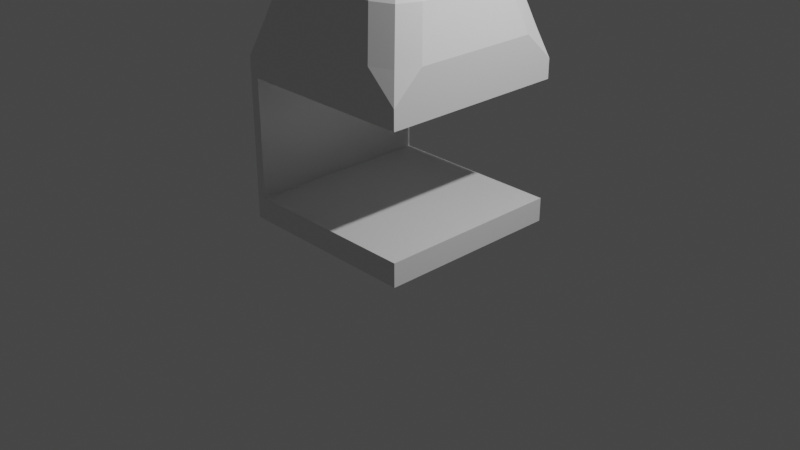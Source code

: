# Source: grinder.blend  (saved by Blender 2.80.75; exported with 4.5.12 LTS)
import bpy
from mathutils import Matrix  # noqa: F401  (used for matrix-valued properties, if any)

bpy.ops.wm.read_factory_settings(use_empty=True)
scene = bpy.context.scene
scene.name = 'Scene'

# ---- collections
col_collection = bpy.data.collections.new('Collection'); scene.collection.children.link(col_collection)

# ---- materials (node trees are filled in below, after node groups)
mat_material = bpy.data.materials.new('Material')
mat_material.alpha_threshold = 0.0
mat_material.use_transparent_shadow = False
mat_material.line_color = (0.0, 0.0, 0.0, 1.0)

# ---- material node trees
mat_material.use_nodes = True; mat_material.node_tree.nodes.clear()
_N = mat_material.node_tree.nodes; _L = mat_material.node_tree.links
n0 = _N.new('ShaderNodeOutputMaterial'); n0.name = 'Material Output'; n0.location = (300, 300)
n1 = _N.new('ShaderNodeBsdfPrincipled'); n1.name = 'Principled BSDF'; n1.location = (10, 300)
n1.distribution = 'GGX'
n1.subsurface_method = 'BURLEY'
n1.inputs[2].default_value = 0.4
n1.inputs[3].default_value = 1.45
n1.inputs[27].default_value = (0.0, 0.0, 0.0, 1.0)
n1.inputs[28].default_value = 1.0
_L.new(n1.outputs[0], n0.inputs[0])
n0.is_active_output = True

# ---- world
world_world = bpy.data.worlds.new('World'); scene.world = world_world
world_world.use_nodes = True; world_world.node_tree.nodes.clear()
_N = world_world.node_tree.nodes; _L = world_world.node_tree.links
n0 = _N.new('ShaderNodeOutputWorld'); n0.name = 'World Output'; n0.location = (300, 300)
n1 = _N.new('ShaderNodeBackground'); n1.name = 'Background'; n1.location = (10, 300)
n1.inputs[0].default_value = (0.05088, 0.05088, 0.05088, 1.0)
_L.new(n1.outputs[0], n0.inputs[0])
n0.is_active_output = True
world_world.color = (0.05088, 0.05088, 0.05088)
world_world.use_sun_shadow = False
world_world.sun_shadow_jitter_overblur = 0.0

# ---- cameras
cam_camera = bpy.data.cameras.new('Camera')
cam_camera.clip_end = 100.0
cam_camera.ortho_scale = 7.314

# ---- lights
light_light = bpy.data.lights.new('Light', 'POINT')
light_light.transmission_factor = 0.0
light_light.energy = 1000.0
light_light.shadow_soft_size = 0.1
light_light.shadow_maximum_resolution = 0.006
light_light.use_absolute_resolution = True

# ---- meshes
me_cube = bpy.data.meshes.new('Cube')
me_cube.from_pydata([(1.0, 1.0, 0.25), (1.0, 1.0, 0.0), (1.0, -1.0, 0.25), (1.0, -1.0, 0.0), (-1.0, 1.0, 0.0), (-1.0, -1.0, 0.5), (-1.0, -1.0, 0.0), (-0.9, 1.0, 1.0), (-0.9, -1.0, 1.0), (-1.0, 1.0, 1.0), (-1.0, -1.0, 1.0), (1.0, 1.0, 1.5), (1.0, -1.0, 1.5), (-1.0, -1.0, 1.5), (-1.0, 1.0, 1.5), (-0.9, -1.0, 1.5), (-0.9, 1.0, 1.5), (-0.9, 1.0, 0.25), (-0.9, -1.0, 0.25), (-1.0, 1.0, 0.5), (0.6784, 1.0, 2.0), (1.0, 0.6784, 2.0), (1.0, 1.0, 1.705), (0.9058, 0.9058, 2.0), (1.0, -0.6784, 2.0), (0.6784, -1.0, 2.0), (1.0, -1.0, 1.705), (0.9058, -0.9058, 2.0), (-1.0, 0.6784, 2.0), (-0.6784, 1.0, 2.0), (-1.0, 1.0, 1.705), (-0.9058, 0.9058, 2.0), (-0.6784, -1.0, 2.0), (-1.0, -0.6784, 2.0), (-1.0, -1.0, 1.705), (-0.9058, -0.9058, 2.0), (0.5286, 0.8508, 2.5), (0.8508, 0.5286, 2.5), (0.7564, 0.7564, 2.5), (0.8508, -0.5286, 2.5), (0.5286, -0.8508, 2.5), (0.7564, -0.7564, 2.5), (-0.8508, 0.5286, 2.5), (-0.5286, 0.8508, 2.5), (-0.7564, 0.7564, 2.5), (-0.5286, -0.8508, 2.5), (-0.8508, -0.5286, 2.5), (-0.7564, -0.7564, 2.5), (0.5, 0.1771, 3.0), (0.1771, 0.5, 3.0), (0.4054, 0.4054, 3.0), (0.1771, -0.5, 3.0), (0.5, -0.1771, 3.0), (0.4054, -0.4054, 3.0), (-0.1771, 0.5, 3.0), (-0.5, 0.1771, 3.0), (-0.4054, 0.4054, 3.0), (-0.5, -0.1771, 3.0), (-0.1771, -0.5, 3.0), (-0.4054, -0.4054, 3.0)], [], [(18, 17, 7, 8), (6, 5, 19, 4), (4, 1, 3, 6), (1, 0, 2, 3), (17, 4, 19), (17, 19, 9, 7), (5, 18, 8, 10), (19, 5, 10, 9), (24, 21, 37, 39), (13, 15, 12), (16, 14, 11), (15, 16, 11, 12), (32, 25, 40, 45), (20, 29, 43, 36), (39, 37, 48, 52), (28, 33, 46, 42), (48, 50, 49, 54, 56, 55, 57, 59, 58, 51, 53, 52), (14, 13, 34, 33, 28, 30), (13, 12, 26, 25, 32, 34), (11, 14, 30, 29, 20, 22), (42, 46, 57, 55), (45, 40, 51, 58), (36, 43, 54, 49), (8, 7, 16, 15), (7, 9, 14, 16), (10, 8, 15, 13), (9, 10, 13, 14), (5, 6, 18), (2, 0, 17, 18), (20, 23, 22), (23, 21, 22), (24, 27, 26), (27, 25, 26), (28, 31, 30), (31, 29, 30), (32, 35, 34), (35, 33, 34), (20, 36, 38, 23), (23, 38, 37, 21), (40, 25, 27, 41), (41, 27, 24, 39), (32, 45, 47, 35), (35, 47, 46, 33), (43, 29, 31, 44), (44, 31, 28, 42), (45, 58, 59, 47), (47, 59, 57, 46), (54, 43, 44, 56), (56, 44, 42, 55), (39, 52, 53, 41), (41, 53, 51, 40), (48, 37, 38, 50), (50, 38, 36, 49), (12, 11, 22, 21, 24, 26), (2, 18, 6, 3), (4, 17, 0, 1)])
_uv = me_cube.uv_layers.new(name='UVMap')
_uv.uv.foreach_set('vector', [0.375, 0.75, 0.375, 0.5, 0.375, 0.5, 0.375, 0.75, 0.375, 0.5, 0.625, 0.5, 0.625, 0.75, 0.375, 0.75, 0.375, 0.75, 0.625, 0.75, 0.625, 1.0, 0.375, 1.0, 0.125, 0.5, 0.375, 0.5, 0.375, 0.75, 0.125, 0.75, 0.875, 0.75, 0.375, 0.75, 0.625, 0.75, 0.875, 0.75, 0.875, 0.5, 0.875, 0.5, 0.875, 0.75, 0.625, 0.5, 0.625, 0.25, 0.625, 0.25, 0.625, 0.5, 0.625, 0.75, 0.625, 0.5, 0.625, 0.5, 0.625, 0.75, 0.375, 0.7098, 0.375, 0.5402, 0.375, 0.5473, 0.375, 0.7027, 0.625, 0.5, 0.625, 0.25, 0.625, 0.25, 0.875, 0.75, 0.875, 0.5, 0.875, 0.75, 0.375, 0.75, 0.375, 0.5, 0.375, 0.5, 0.375, 0.75, 0.625, 0.4598, 0.625, 0.2902, 0.625, 0.2973, 0.625, 0.4527, 0.875, 0.7098, 0.875, 0.5402, 0.875, 0.5473, 0.875, 0.7027, 0.375, 0.7027, 0.375, 0.5473, 0.375, 0.5807, 0.375, 0.6693, 0.625, 0.7098, 0.625, 0.5402, 0.625, 0.5473, 0.625, 0.7027, 0.375, 0.08072, 0.3986, 0.02364, 0.4557, 0.0, 0.5443, 0.0, 0.6014, 0.02364, 0.625, 0.08072, 0.625, 0.1693, 0.6171, 0.4088, 0.5443, 0.25, 0.4557, 0.25, 0.3986, 0.2264, 0.375, 0.1693, 0.625, 0.75, 0.625, 0.5, 0.625, 0.5, 0.625, 0.5402, 0.625, 0.7098, 0.625, 0.75, 0.625, 0.5, 0.625, 0.25, 0.625, 0.25, 0.625, 0.2902, 0.625, 0.4598, 0.625, 0.5, 0.875, 0.75, 0.875, 0.5, 0.875, 0.5, 0.875, 0.5402, 0.875, 0.7098, 0.875, 0.75, 0.625, 0.7027, 0.625, 0.5473, 0.625, 0.5807, 0.625, 0.6693, 0.625, 0.4527, 0.625, 0.2973, 0.625, 0.3307, 0.625, 0.4193, 0.875, 0.7027, 0.875, 0.5473, 0.875, 0.5807, 0.875, 0.6693, 0.375, 0.75, 0.375, 0.5, 0.375, 0.5, 0.375, 0.75, 0.875, 0.75, 0.875, 0.5, 0.875, 0.5, 0.875, 0.75, 0.625, 0.5, 0.625, 0.25, 0.625, 0.25, 0.625, 0.5, 0.625, 0.75, 0.625, 0.5, 0.625, 0.5, 0.625, 0.75, 0.625, 0.5, 0.375, 0.5, 0.625, 0.25, 0.375, 0.75, 0.375, 0.5, 0.375, 0.5, 0.375, 0.75, 0.875, 0.7098, 0.875, 0.7382, 0.875, 0.75, 0.875, 0.7382, 0.875, 0.75, 0.875, 0.75, 0.375, 0.7098, 0.375, 0.7382, 0.375, 0.75, 0.375, 0.7382, 0.375, 0.75, 0.375, 0.75, 0.625, 0.7098, 0.625, 0.7382, 0.625, 0.75, 0.625, 0.7382, 0.625, 0.75, 0.625, 0.75, 0.625, 0.4598, 0.625, 0.489, 0.625, 0.5, 0.625, 0.489, 0.625, 0.5035, 0.625, 0.5, 0.875, 0.7098, 0.875, 0.7027, 0.875, 0.75, 0.875, 0.75, 0.375, 0.5, 0.375, 0.5, 0.375, 0.5473, 0.375, 0.5402, 0.625, 0.2973, 0.625, 0.2902, 0.625, 0.25, 0.625, 0.25, 0.375, 0.75, 0.375, 0.75, 0.375, 0.7098, 0.375, 0.7027, 0.625, 0.4598, 0.625, 0.4527, 0.625, 0.5, 0.625, 0.5, 0.625, 0.5, 0.625, 0.5, 0.625, 0.5473, 0.625, 0.5402, 0.875, 0.5473, 0.875, 0.5402, 0.875, 0.5, 0.875, 0.5, 0.625, 0.75, 0.625, 0.75, 0.625, 0.7098, 0.625, 0.7027, 0.625, 0.4527, 0.625, 0.4193, 0.6171, 0.4088, 0.625, 0.5, 0.625, 0.5, 0.6171, 0.4088, 0.625, 0.5807, 0.625, 0.5473, 0.875, 0.5807, 0.875, 0.5473, 0.875, 0.5, 0.875, 0.5, 0.625, 0.75, 0.625, 0.75, 0.625, 0.7027, 0.625, 0.6693, 0.375, 0.7027, 0.375, 0.6693, 0.375, 0.75, 0.375, 0.75, 0.625, 0.25, 0.625, 0.25, 0.625, 0.3307, 0.625, 0.2973, 0.375, 0.5807, 0.375, 0.5473, 0.375, 0.5, 0.375, 0.5, 0.875, 0.75, 0.875, 0.75, 0.875, 0.7027, 0.875, 0.6693, 0.375, 0.75, 0.375, 0.5, 0.375, 0.5, 0.375, 0.5402, 0.375, 0.7098, 0.375, 0.75, 0.375, 0.75, 0.375, 0.75, 0.375, 0.5, 0.625, 1.0, 0.375, 0.75, 0.875, 0.75, 0.375, 0.5, 0.125, 0.5])
me_cube.materials.append(mat_material)
me_cube.use_remesh_preserve_volume = False
me_cube.use_remesh_preserve_attributes = False
me_cube.use_mirror_vertex_groups = False
me_cube.update()

# ---- objects
ob_cube = bpy.data.objects.new('Cube', me_cube)
ob_light = bpy.data.objects.new('Light', light_light)
ob_camera = bpy.data.objects.new('Camera', cam_camera)

# ---- transforms, parenting, visibility, modifiers, constraints
ob_cube.location = (0.0, 0.0, 0.0)
ob_cube.lock_rotations_4d = False
ob_cube.empty_display_type = 'ARROWS'
ob_cube.lineart.crease_threshold = 0.0
ob_light.location = (4.076, 1.005, 5.904)
ob_light.rotation_euler = (0.6503, 0.05522, 1.866)
ob_light.lock_rotations_4d = False
ob_light.empty_display_type = 'ARROWS'
ob_light.color = (0.0, 0.0, 0.0, 0.0)
ob_light.lineart.crease_threshold = 0.0
ob_camera.location = (7.359, -6.926, 4.958)
ob_camera.rotation_euler = (1.109, 0.0, 0.8149)
ob_camera.lock_rotations_4d = False
ob_camera.empty_display_type = 'ARROWS'
ob_camera.color = (0.0, 0.0, 0.0, 0.0)
ob_camera.display_type = 'WIRE'
ob_camera.lineart.crease_threshold = 0.0

# ---- collection membership
col_collection.objects.link(ob_cube)
col_collection.objects.link(ob_light)
col_collection.objects.link(ob_camera)

# ---- scene / render settings (as saved in the file)
scene.camera = ob_camera
scene.frame_start = 1; scene.frame_end = 250; scene.frame_set(1)
scene.render.engine = 'BLENDER_EEVEE_NEXT'
scene.cycles.use_denoising = False
scene.cycles.samples = 128
scene.cycles.sampling_pattern = 'TABULATED_SOBOL'
scene.cycles.use_adaptive_sampling = False
scene.cycles.use_light_tree = False
scene.view_settings.view_transform = 'Filmic'
bpy.context.view_layer.update()
